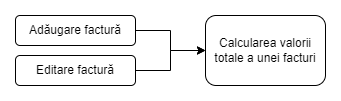

The diagram above was exported from draw.io. Its source (the exported page's mxGraphModel, read from the mxfile embedded in the PNG):
<mxGraphModel dx="1434" dy="780" grid="1" gridSize="10" guides="1" tooltips="1" connect="1" arrows="1" fold="1" page="1" pageScale="1" pageWidth="827" pageHeight="1169" math="0" shadow="0">
  <root>
    <mxCell id="0" />
    <mxCell id="1" parent="0" />
    <mxCell id="MERT7d1mwbpJgcDcj5Lv-38" style="edgeStyle=orthogonalEdgeStyle;rounded=0;orthogonalLoop=1;jettySize=auto;html=1;exitX=1;exitY=0.5;exitDx=0;exitDy=0;entryX=0;entryY=0.5;entryDx=0;entryDy=0;" edge="1" parent="1" source="MERT7d1mwbpJgcDcj5Lv-31" target="MERT7d1mwbpJgcDcj5Lv-33">
      <mxGeometry relative="1" as="geometry" />
    </mxCell>
    <mxCell id="MERT7d1mwbpJgcDcj5Lv-31" value="Adăugare factură" style="rounded=1;whiteSpace=wrap;html=1;" vertex="1" parent="1">
      <mxGeometry x="60" y="110" width="120" height="30" as="geometry" />
    </mxCell>
    <mxCell id="MERT7d1mwbpJgcDcj5Lv-39" style="edgeStyle=orthogonalEdgeStyle;rounded=0;orthogonalLoop=1;jettySize=auto;html=1;exitX=1;exitY=0.5;exitDx=0;exitDy=0;entryX=0;entryY=0.5;entryDx=0;entryDy=0;" edge="1" parent="1" source="MERT7d1mwbpJgcDcj5Lv-32" target="MERT7d1mwbpJgcDcj5Lv-33">
      <mxGeometry relative="1" as="geometry" />
    </mxCell>
    <mxCell id="MERT7d1mwbpJgcDcj5Lv-32" value="Editare factură" style="rounded=1;whiteSpace=wrap;html=1;" vertex="1" parent="1">
      <mxGeometry x="60" y="150" width="120" height="30" as="geometry" />
    </mxCell>
    <mxCell id="MERT7d1mwbpJgcDcj5Lv-33" value="Calcularea valorii totale a unei facturi" style="rounded=1;whiteSpace=wrap;html=1;" vertex="1" parent="1">
      <mxGeometry x="250" y="110" width="120" height="70" as="geometry" />
    </mxCell>
  </root>
</mxGraphModel>